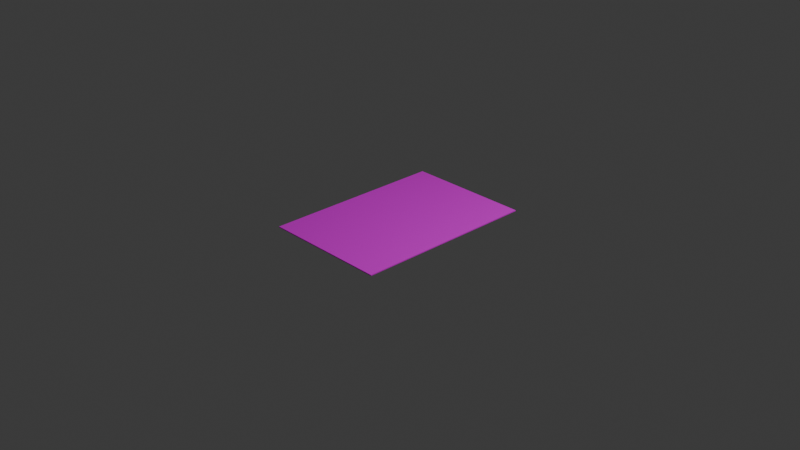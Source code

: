 # Source: CardModel.blend  (saved by Blender 4.4.32; exported with 4.5.12 LTS)
import bpy
from mathutils import Matrix  # noqa: F401  (used for matrix-valued properties, if any)

bpy.ops.wm.read_factory_settings(use_empty=True)
scene = bpy.context.scene
scene.name = 'Scene'

# ---- collections
col_collection = bpy.data.collections.new('Collection'); scene.collection.children.link(col_collection)

# ---- images (referenced by path relative to the original .blend; pixels are not part of the script)
import os
ASSET_DIR = os.environ.get("B2B_ASSET_DIR", "")  # directory of the original .blend (textures are referenced by path, not embedded)
HERE = os.path.dirname(os.path.abspath(__file__))  # packed textures are extracted next to this script under _unpacked/

def load_image(name, relpath, width, height, colorspace="sRGB"):
    """Load a texture the original file referenced (path relative to the .blend, or extracted next to this script)."""
    p = next((c for c in (os.path.join(HERE, relpath), os.path.join(ASSET_DIR, relpath)) if relpath and os.path.exists(c)), "")
    if p:
        img = bpy.data.images.load(p, check_existing=True)
        img.name = name
    else:  # same state as the original file: an image datablock whose file is absent (Cycles renders it pink)
        img = bpy.data.images.new(name, width, height)
        img.source = "FILE"
        img.filepath = "//" + (relpath or name)
    img.colorspace_settings.name = colorspace
    return img
img_mushrooms_png = load_image('mushrooms.png', 'mushrooms.png', 1024, 1024, 'sRGB')
img_vg_card_png = load_image('VG Card.png', 'VG Card.png', 1024, 1024, 'sRGB')

# ---- materials (node trees are filled in below, after node groups)
mat_material_cardfront = bpy.data.materials.new('Material-CardFront')
mat_material_cardfront.alpha_threshold = 0.0
mat_material_cardfront.roughness = 0.5
mat_material_cardfront.line_color = (0.0, 0.0, 0.0, 1.0)
mat_material_cardback = bpy.data.materials.new('Material-Cardback')

# ---- material node trees
mat_material_cardfront.use_nodes = True; mat_material_cardfront.node_tree.nodes.clear()
_N = mat_material_cardfront.node_tree.nodes; _L = mat_material_cardfront.node_tree.links
n0 = _N.new('ShaderNodeOutputMaterial'); n0.name = 'Material Output'; n0.location = (300, 300)
n1 = _N.new('ShaderNodeBsdfPrincipled'); n1.name = 'Principled BSDF'; n1.location = (10, 300)
n1.inputs[3].default_value = 1.45
n2 = _N.new('ShaderNodeTexImage'); n2.name = 'Image Texture'; n2.location = (-280, 280)
n2.image = img_mushrooms_png
_L.new(n1.outputs[0], n0.inputs[0])
_L.new(n2.outputs[0], n1.inputs[0])
n0.is_active_output = True
mat_material_cardback.use_nodes = True; mat_material_cardback.node_tree.nodes.clear()
_N = mat_material_cardback.node_tree.nodes; _L = mat_material_cardback.node_tree.links
n0 = _N.new('ShaderNodeBsdfPrincipled'); n0.name = 'Principled BSDF'; n0.location = (10, 300)
n1 = _N.new('ShaderNodeOutputMaterial'); n1.name = 'Material Output'; n1.location = (300, 300)
n2 = _N.new('ShaderNodeTexImage'); n2.name = 'Image Texture'; n2.location = (-280, 280)
n2.image = img_vg_card_png
_L.new(n0.outputs[0], n1.inputs[0])
_L.new(n2.outputs[0], n0.inputs[0])
n1.is_active_output = True

# ---- world
world_world = bpy.data.worlds.new('World'); scene.world = world_world
world_world.use_nodes = True; world_world.node_tree.nodes.clear()
_N = world_world.node_tree.nodes; _L = world_world.node_tree.links
n0 = _N.new('ShaderNodeOutputWorld'); n0.name = 'World Output'; n0.location = (300, 300)
n1 = _N.new('ShaderNodeBackground'); n1.name = 'Background'; n1.location = (10, 300)
n1.inputs[0].default_value = (0.05088, 0.05088, 0.05088, 1.0)
_L.new(n1.outputs[0], n0.inputs[0])
n0.is_active_output = True
world_world.color = (0.05088, 0.05088, 0.05088)
world_world.sun_shadow_jitter_overblur = 0.0

# ---- cameras
cam_camera = bpy.data.cameras.new('Camera')
cam_camera.clip_end = 100.0
cam_camera.ortho_scale = 7.314

# ---- lights
light_light = bpy.data.lights.new('Light', 'POINT')
light_light.energy = 1000.0
light_light.shadow_soft_size = 0.1

# ---- meshes
me_cube = bpy.data.meshes.new('Cube')
me_cube.from_pydata([(1.0, 1.0, 1.0), (1.0, 1.0, -1.0), (1.0, -1.0, 1.0), (1.0, -1.0, -1.0), (-1.0, 1.0, 1.0), (-1.0, 1.0, -1.0), (-1.0, -1.0, 1.0), (-1.0, -1.0, -1.0)], [], [(0, 4, 6, 2), (3, 2, 6, 7), (7, 6, 4, 5), (5, 1, 3, 7), (1, 0, 2, 3), (5, 4, 0, 1)])
me_cube.polygons.foreach_set('material_index', [0, 1, 1, 1, 1, 1])
_uv = me_cube.uv_layers.new(name='UVMap')
_uv.uv.foreach_set('vector', [0.0, 0.0, 1.0, 0.0, 1.0, 1.0, 0.0, 1.0, 0.25, 0.91, 0.375, 0.911, 0.375, 0.9355, 0.25, 0.9373, 0.25, 0.91, 0.375, 0.911, 0.375, 0.9355, 0.25, 0.9373, 0.0, 0.0, 1.0, 0.0, 1.0, 1.0, 0.0, 1.0, 0.25, 0.91, 0.375, 0.911, 0.375, 0.9355, 0.25, 0.9373, 0.25, 0.91, 0.375, 0.911, 0.375, 0.9355, 0.25, 0.9373])
me_cube.materials.append(mat_material_cardfront)
me_cube.materials.append(mat_material_cardback)
me_cube.use_mirror_vertex_groups = False
me_cube.update()

# ---- objects
ob_cube = bpy.data.objects.new('Cube', me_cube)
ob_light = bpy.data.objects.new('Light', light_light)
ob_camera = bpy.data.objects.new('Camera', cam_camera)

# ---- transforms, parenting, visibility, modifiers, constraints
ob_cube.location = (0.0, 0.0, 0.0)
ob_cube.scale = (0.686, 1.0, 0.005)
ob_cube.lock_rotations_4d = False
ob_cube.lock_scale = (True, True, True)
ob_cube.empty_display_type = 'ARROWS'
ob_cube.lineart.crease_threshold = 0.0
ob_light.location = (4.076, 1.005, 5.904)
ob_light.rotation_euler = (0.6503, 0.05522, 1.866)
ob_light.lock_rotations_4d = False
ob_light.empty_display_type = 'ARROWS'
ob_light.color = (0.0, 0.0, 0.0, 0.0)
ob_light.lineart.crease_threshold = 0.0
ob_camera.location = (7.359, -6.926, 4.958)
ob_camera.rotation_euler = (1.109, 0.0, 0.8149)
ob_camera.lock_rotations_4d = False
ob_camera.empty_display_type = 'ARROWS'
ob_camera.color = (0.0, 0.0, 0.0, 0.0)
ob_camera.display_type = 'WIRE'
ob_camera.lineart.crease_threshold = 0.0

# ---- collection membership
col_collection.objects.link(ob_cube)
col_collection.objects.link(ob_light)
col_collection.objects.link(ob_camera)

# ---- scene / render settings (as saved in the file)
scene.camera = ob_camera
scene.frame_start = 1; scene.frame_end = 250; scene.frame_set(1)
scene.render.engine = 'BLENDER_EEVEE_NEXT'
bpy.context.view_layer.update()
